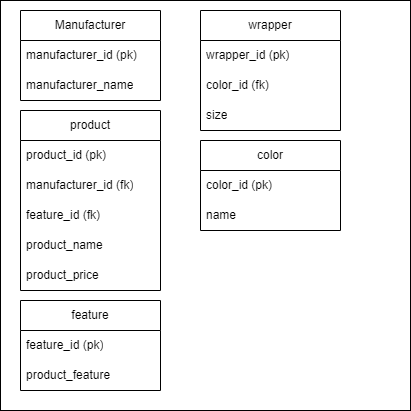

The diagram above was exported from draw.io. Its source (the exported page's mxGraphModel, read from the mxfile embedded in the PNG):
<mxGraphModel dx="1049" dy="589" grid="1" gridSize="10" guides="1" tooltips="1" connect="1" arrows="1" fold="1" page="1" pageScale="1" pageWidth="827" pageHeight="1169" math="0" shadow="0">
  <root>
    <mxCell id="0" />
    <mxCell id="1" parent="0" />
    <mxCell id="U69QzW0UaJ7BcEQNRd2t-1" value="" style="whiteSpace=wrap;html=1;aspect=fixed;" vertex="1" parent="1">
      <mxGeometry x="20" y="30" width="410" height="410" as="geometry" />
    </mxCell>
    <mxCell id="rCN1oUbT1e9DoOczpTay-1" value="product" style="swimlane;fontStyle=0;childLayout=stackLayout;horizontal=1;startSize=30;horizontalStack=0;resizeParent=1;resizeParentMax=0;resizeLast=0;collapsible=1;marginBottom=0;whiteSpace=wrap;html=1;" parent="1" vertex="1">
      <mxGeometry x="40" y="140" width="140" height="180" as="geometry" />
    </mxCell>
    <mxCell id="rCN1oUbT1e9DoOczpTay-3" value="product_id (pk)" style="text;strokeColor=none;fillColor=none;align=left;verticalAlign=middle;spacingLeft=4;spacingRight=4;overflow=hidden;points=[[0,0.5],[1,0.5]];portConstraint=eastwest;rotatable=0;whiteSpace=wrap;html=1;" parent="rCN1oUbT1e9DoOczpTay-1" vertex="1">
      <mxGeometry y="30" width="140" height="30" as="geometry" />
    </mxCell>
    <mxCell id="rCN1oUbT1e9DoOczpTay-2" value="manufacturer_id (fk)" style="text;strokeColor=none;fillColor=none;align=left;verticalAlign=middle;spacingLeft=4;spacingRight=4;overflow=hidden;points=[[0,0.5],[1,0.5]];portConstraint=eastwest;rotatable=0;whiteSpace=wrap;html=1;" parent="rCN1oUbT1e9DoOczpTay-1" vertex="1">
      <mxGeometry y="60" width="140" height="30" as="geometry" />
    </mxCell>
    <mxCell id="rCN1oUbT1e9DoOczpTay-29" value="feature_id (fk)" style="text;strokeColor=none;fillColor=none;align=left;verticalAlign=middle;spacingLeft=4;spacingRight=4;overflow=hidden;points=[[0,0.5],[1,0.5]];portConstraint=eastwest;rotatable=0;whiteSpace=wrap;html=1;" parent="rCN1oUbT1e9DoOczpTay-1" vertex="1">
      <mxGeometry y="90" width="140" height="30" as="geometry" />
    </mxCell>
    <mxCell id="rCN1oUbT1e9DoOczpTay-4" value="product_name" style="text;strokeColor=none;fillColor=none;align=left;verticalAlign=middle;spacingLeft=4;spacingRight=4;overflow=hidden;points=[[0,0.5],[1,0.5]];portConstraint=eastwest;rotatable=0;whiteSpace=wrap;html=1;" parent="rCN1oUbT1e9DoOczpTay-1" vertex="1">
      <mxGeometry y="120" width="140" height="30" as="geometry" />
    </mxCell>
    <mxCell id="rCN1oUbT1e9DoOczpTay-26" value="product_price" style="text;strokeColor=none;fillColor=none;align=left;verticalAlign=middle;spacingLeft=4;spacingRight=4;overflow=hidden;points=[[0,0.5],[1,0.5]];portConstraint=eastwest;rotatable=0;whiteSpace=wrap;html=1;" parent="rCN1oUbT1e9DoOczpTay-1" vertex="1">
      <mxGeometry y="150" width="140" height="30" as="geometry" />
    </mxCell>
    <mxCell id="rCN1oUbT1e9DoOczpTay-5" value="Manufacturer" style="swimlane;fontStyle=0;childLayout=stackLayout;horizontal=1;startSize=30;horizontalStack=0;resizeParent=1;resizeParentMax=0;resizeLast=0;collapsible=1;marginBottom=0;whiteSpace=wrap;html=1;" parent="1" vertex="1">
      <mxGeometry x="40" y="40" width="140" height="90" as="geometry" />
    </mxCell>
    <mxCell id="rCN1oUbT1e9DoOczpTay-6" value="manufacturer_id (pk)" style="text;strokeColor=none;fillColor=none;align=left;verticalAlign=middle;spacingLeft=4;spacingRight=4;overflow=hidden;points=[[0,0.5],[1,0.5]];portConstraint=eastwest;rotatable=0;whiteSpace=wrap;html=1;" parent="rCN1oUbT1e9DoOczpTay-5" vertex="1">
      <mxGeometry y="30" width="140" height="30" as="geometry" />
    </mxCell>
    <mxCell id="rCN1oUbT1e9DoOczpTay-7" value="manufacturer_name" style="text;strokeColor=none;fillColor=none;align=left;verticalAlign=middle;spacingLeft=4;spacingRight=4;overflow=hidden;points=[[0,0.5],[1,0.5]];portConstraint=eastwest;rotatable=0;whiteSpace=wrap;html=1;" parent="rCN1oUbT1e9DoOczpTay-5" vertex="1">
      <mxGeometry y="60" width="140" height="30" as="geometry" />
    </mxCell>
    <mxCell id="rCN1oUbT1e9DoOczpTay-13" value="wrapper" style="swimlane;fontStyle=0;childLayout=stackLayout;horizontal=1;startSize=30;horizontalStack=0;resizeParent=1;resizeParentMax=0;resizeLast=0;collapsible=1;marginBottom=0;whiteSpace=wrap;html=1;" parent="1" vertex="1">
      <mxGeometry x="220" y="40" width="140" height="120" as="geometry" />
    </mxCell>
    <mxCell id="rCN1oUbT1e9DoOczpTay-14" value="wrapper_id (pk)" style="text;strokeColor=none;fillColor=none;align=left;verticalAlign=middle;spacingLeft=4;spacingRight=4;overflow=hidden;points=[[0,0.5],[1,0.5]];portConstraint=eastwest;rotatable=0;whiteSpace=wrap;html=1;" parent="rCN1oUbT1e9DoOczpTay-13" vertex="1">
      <mxGeometry y="30" width="140" height="30" as="geometry" />
    </mxCell>
    <mxCell id="rCN1oUbT1e9DoOczpTay-15" value="color_id (fk)" style="text;strokeColor=none;fillColor=none;align=left;verticalAlign=middle;spacingLeft=4;spacingRight=4;overflow=hidden;points=[[0,0.5],[1,0.5]];portConstraint=eastwest;rotatable=0;whiteSpace=wrap;html=1;" parent="rCN1oUbT1e9DoOczpTay-13" vertex="1">
      <mxGeometry y="60" width="140" height="30" as="geometry" />
    </mxCell>
    <mxCell id="rCN1oUbT1e9DoOczpTay-25" value="size" style="text;strokeColor=none;fillColor=none;align=left;verticalAlign=middle;spacingLeft=4;spacingRight=4;overflow=hidden;points=[[0,0.5],[1,0.5]];portConstraint=eastwest;rotatable=0;whiteSpace=wrap;html=1;" parent="rCN1oUbT1e9DoOczpTay-13" vertex="1">
      <mxGeometry y="90" width="140" height="30" as="geometry" />
    </mxCell>
    <mxCell id="rCN1oUbT1e9DoOczpTay-17" value="color" style="swimlane;fontStyle=0;childLayout=stackLayout;horizontal=1;startSize=30;horizontalStack=0;resizeParent=1;resizeParentMax=0;resizeLast=0;collapsible=1;marginBottom=0;whiteSpace=wrap;html=1;" parent="1" vertex="1">
      <mxGeometry x="220" y="170" width="140" height="90" as="geometry" />
    </mxCell>
    <mxCell id="rCN1oUbT1e9DoOczpTay-18" value="color_id (pk)" style="text;strokeColor=none;fillColor=none;align=left;verticalAlign=middle;spacingLeft=4;spacingRight=4;overflow=hidden;points=[[0,0.5],[1,0.5]];portConstraint=eastwest;rotatable=0;whiteSpace=wrap;html=1;" parent="rCN1oUbT1e9DoOczpTay-17" vertex="1">
      <mxGeometry y="30" width="140" height="30" as="geometry" />
    </mxCell>
    <mxCell id="rCN1oUbT1e9DoOczpTay-19" value="name" style="text;strokeColor=none;fillColor=none;align=left;verticalAlign=middle;spacingLeft=4;spacingRight=4;overflow=hidden;points=[[0,0.5],[1,0.5]];portConstraint=eastwest;rotatable=0;whiteSpace=wrap;html=1;" parent="rCN1oUbT1e9DoOczpTay-17" vertex="1">
      <mxGeometry y="60" width="140" height="30" as="geometry" />
    </mxCell>
    <mxCell id="rCN1oUbT1e9DoOczpTay-21" value="feature" style="swimlane;fontStyle=0;childLayout=stackLayout;horizontal=1;startSize=30;horizontalStack=0;resizeParent=1;resizeParentMax=0;resizeLast=0;collapsible=1;marginBottom=0;whiteSpace=wrap;html=1;" parent="1" vertex="1">
      <mxGeometry x="40" y="330" width="140" height="90" as="geometry" />
    </mxCell>
    <mxCell id="rCN1oUbT1e9DoOczpTay-27" value="feature_id (pk)" style="text;strokeColor=none;fillColor=none;align=left;verticalAlign=middle;spacingLeft=4;spacingRight=4;overflow=hidden;points=[[0,0.5],[1,0.5]];portConstraint=eastwest;rotatable=0;whiteSpace=wrap;html=1;" parent="rCN1oUbT1e9DoOczpTay-21" vertex="1">
      <mxGeometry y="30" width="140" height="30" as="geometry" />
    </mxCell>
    <mxCell id="rCN1oUbT1e9DoOczpTay-30" value="product_feature" style="text;strokeColor=none;fillColor=none;align=left;verticalAlign=middle;spacingLeft=4;spacingRight=4;overflow=hidden;points=[[0,0.5],[1,0.5]];portConstraint=eastwest;rotatable=0;whiteSpace=wrap;html=1;" parent="rCN1oUbT1e9DoOczpTay-21" vertex="1">
      <mxGeometry y="60" width="140" height="30" as="geometry" />
    </mxCell>
  </root>
</mxGraphModel>